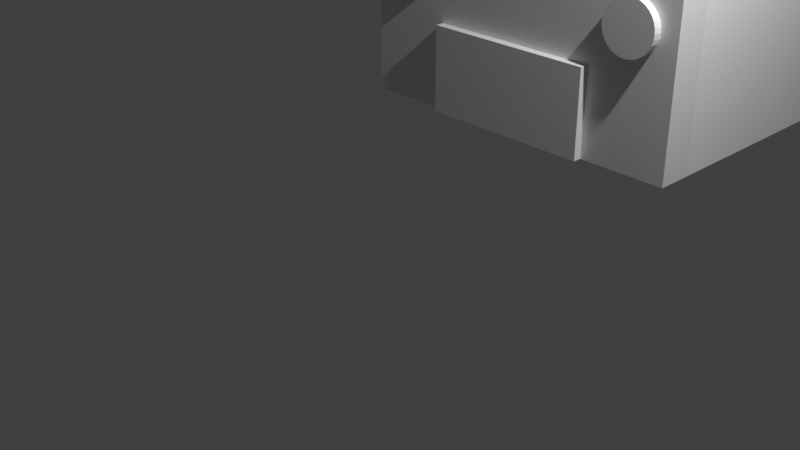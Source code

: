 # Source: uaz-body.blend  (saved by Blender 5.1.29; exported with 4.5.12 LTS)
import bpy
from mathutils import Matrix  # noqa: F401  (used for matrix-valued properties, if any)

bpy.ops.wm.read_factory_settings(use_empty=True)
scene = bpy.context.scene
scene.name = 'Scene'

# ---- collections
col_collection = bpy.data.collections.new('Collection'); scene.collection.children.link(col_collection)

# ---- materials (node trees are filled in below, after node groups)
mat_material = bpy.data.materials.new('Material')
mat_material.alpha_threshold = 0.0
mat_material.use_backface_culling_lightprobe_volume = False
mat_material.roughness = 0.5
mat_material.line_color = (0.0, 0.0, 0.0, 1.0)

# ---- material node trees
mat_material.use_nodes = True; mat_material.node_tree.nodes.clear()
_N = mat_material.node_tree.nodes; _L = mat_material.node_tree.links
n0 = _N.new('ShaderNodeOutputMaterial'); n0.name = 'Material Output'; n0.location = (200, 100)
n1 = _N.new('ShaderNodeBsdfPrincipled'); n1.name = 'Principled BSDF'; n1.location = (-200, 100)
_L.new(n1.outputs[0], n0.inputs[0])
n0.is_active_output = True

# ---- world
world_world = bpy.data.worlds.new('World'); scene.world = world_world
world_world.use_nodes = True; world_world.node_tree.nodes.clear()
_N = world_world.node_tree.nodes; _L = world_world.node_tree.links
n0 = _N.new('ShaderNodeOutputWorld'); n0.name = 'World Output'; n0.location = (200, 100)
n1 = _N.new('ShaderNodeBackground'); n1.name = 'Background'; n1.location = (-200, 100)
n1.inputs[0].default_value = (0.05088, 0.05088, 0.05088, 1.0)
_L.new(n1.outputs[0], n0.inputs[0])
n0.is_active_output = True
world_world.color = (0.05088, 0.05088, 0.05088)
world_world.sun_shadow_jitter_overblur = 0.0

# ---- cameras
cam_camera = bpy.data.cameras.new('Camera')
cam_camera.clip_end = 100.0
cam_camera.ortho_scale = 7.314

# ---- lights
light_light = bpy.data.lights.new('Light', 'POINT')
light_light.energy = 1000.0
light_light.shadow_soft_size = 0.1

# ---- meshes
me_cube_001 = bpy.data.meshes.new('Cube.001')
me_cube_001.from_pydata([(-1.0, -1.0, -1.0), (-1.0, -1.0, 1.0), (-1.0, 1.0, -1.0), (-1.0, 1.0, 1.0), (1.0, -1.0, -1.0), (1.0, -1.0, 1.0), (1.0, 1.0, -1.0), (1.0, 1.0, 1.0), (-0.5, -1.1, -1.0), (0.5, -1.1, -1.0), (-0.5, -1.1, -0.5), (0.5, -1.1, -0.5), (-0.5, -1.1, -1.0), (0.5, -1.1, -1.0), (-0.5, -1.1, -0.5), (0.5, -1.1, -0.5), (-0.5, -1.1, -1.0), (0.5, -1.1, -1.0), (-0.5, -1.1, -0.5), (0.5, -1.1, -0.5), (-0.5, -1.125, -1.0), (0.5, -1.125, -1.0), (-0.5, -1.125, -0.5), (0.5, -1.125, -0.5), (1.0, -1.0, 0.0), (1.0, -1.0, -1.0), (1.0, -1.1, 0.0), (1.0, -1.1, -1.0), (-1.0, -1.0, 0.0), (-1.0, -1.0, -1.0), (-1.0, -1.1, 0.0), (-1.0, -1.1, -1.0), (0.75, -1.1, -0.1), (0.7207, -1.1, -0.1029), (0.6926, -1.1, -0.1114), (0.6667, -1.1, -0.1253), (0.6439, -1.1, -0.1439), (0.6253, -1.1, -0.1667), (0.6114, -1.1, -0.1926), (0.6029, -1.1, -0.2207), (0.6, -1.1, -0.25), (0.6029, -1.1, -0.2793), (0.6114, -1.1, -0.3074), (0.6253, -1.1, -0.3333), (0.6439, -1.1, -0.3561), (0.6667, -1.1, -0.3747), (0.6926, -1.1, -0.3886), (0.7207, -1.1, -0.3971), (0.75, -1.1, -0.4), (0.7793, -1.1, -0.3971), (0.8074, -1.1, -0.3886), (0.8333, -1.1, -0.3747), (0.8561, -1.1, -0.3561), (0.8747, -1.1, -0.3333), (0.8886, -1.1, -0.3074), (0.8971, -1.1, -0.2793), (0.9, -1.1, -0.25), (0.8971, -1.1, -0.2207), (0.8886, -1.1, -0.1926), (0.8747, -1.1, -0.1667), (0.8561, -1.1, -0.1439), (0.8333, -1.1, -0.1253), (0.8074, -1.1, -0.1114), (0.7793, -1.1, -0.1029), (0.75, -1.1, -0.1), (0.7207, -1.1, -0.1029), (0.6926, -1.1, -0.1114), (0.6667, -1.1, -0.1253), (0.6439, -1.1, -0.1439), (0.6253, -1.1, -0.1667), (0.6114, -1.1, -0.1926), (0.6029, -1.1, -0.2207), (0.6, -1.1, -0.25), (0.6029, -1.1, -0.2793), (0.6114, -1.1, -0.3074), (0.6253, -1.1, -0.3333), (0.6439, -1.1, -0.3561), (0.6667, -1.1, -0.3747), (0.6926, -1.1, -0.3886), (0.7207, -1.1, -0.3971), (0.75, -1.1, -0.4), (0.7793, -1.1, -0.3971), (0.8074, -1.1, -0.3886), (0.8333, -1.1, -0.3747), (0.8561, -1.1, -0.3561), (0.8747, -1.1, -0.3333), (0.8886, -1.1, -0.3074), (0.8971, -1.1, -0.2793), (0.9, -1.1, -0.25), (0.8971, -1.1, -0.2207), (0.8886, -1.1, -0.1926), (0.8747, -1.1, -0.1667), (0.8561, -1.1, -0.1439), (0.8333, -1.1, -0.1253), (0.8074, -1.1, -0.1114), (0.7793, -1.1, -0.1029), (0.75, -1.125, -0.1), (0.7207, -1.125, -0.1029), (0.6926, -1.125, -0.1114), (0.6667, -1.125, -0.1253), (0.6439, -1.125, -0.1439), (0.6253, -1.125, -0.1667), (0.6114, -1.125, -0.1926), (0.6029, -1.125, -0.2207), (0.6, -1.125, -0.25), (0.6029, -1.125, -0.2793), (0.6114, -1.125, -0.3074), (0.6253, -1.125, -0.3333), (0.6439, -1.125, -0.3561), (0.6667, -1.125, -0.3747), (0.6926, -1.125, -0.3886), (0.7207, -1.125, -0.3971), (0.75, -1.125, -0.4), (0.7793, -1.125, -0.3971), (0.8074, -1.125, -0.3886), (0.8333, -1.125, -0.3747), (0.8561, -1.125, -0.3561), (0.8747, -1.125, -0.3333), (0.8886, -1.125, -0.3074), (0.8971, -1.125, -0.2793), (0.9, -1.125, -0.25), (0.8971, -1.125, -0.2207), (0.8886, -1.125, -0.1926), (0.8747, -1.125, -0.1667), (0.8561, -1.125, -0.1439), (0.8333, -1.125, -0.1253), (0.8074, -1.125, -0.1114), (0.7793, -1.125, -0.1029), (-0.75, -1.1, -0.1), (-0.7793, -1.1, -0.1029), (-0.8074, -1.1, -0.1114), (-0.8333, -1.1, -0.1253), (-0.8561, -1.1, -0.1439), (-0.8747, -1.1, -0.1667), (-0.8886, -1.1, -0.1926), (-0.8971, -1.1, -0.2207), (-0.9, -1.1, -0.25), (-0.8971, -1.1, -0.2793), (-0.8886, -1.1, -0.3074), (-0.8747, -1.1, -0.3333), (-0.8561, -1.1, -0.3561), (-0.8333, -1.1, -0.3747), (-0.8074, -1.1, -0.3886), (-0.7793, -1.1, -0.3971), (-0.75, -1.1, -0.4), (-0.7207, -1.1, -0.3971), (-0.6926, -1.1, -0.3886), (-0.6667, -1.1, -0.3747), (-0.6439, -1.1, -0.3561), (-0.6253, -1.1, -0.3333), (-0.6114, -1.1, -0.3074), (-0.6029, -1.1, -0.2793), (-0.6, -1.1, -0.25), (-0.6029, -1.1, -0.2207), (-0.6114, -1.1, -0.1926), (-0.6253, -1.1, -0.1667), (-0.6439, -1.1, -0.1439), (-0.6667, -1.1, -0.1253), (-0.6926, -1.1, -0.1114), (-0.7207, -1.1, -0.1029), (-0.75, -1.1, -0.1), (-0.7793, -1.1, -0.1029), (-0.8074, -1.1, -0.1114), (-0.8333, -1.1, -0.1253), (-0.8561, -1.1, -0.1439), (-0.8747, -1.1, -0.1667), (-0.8886, -1.1, -0.1926), (-0.8971, -1.1, -0.2207), (-0.9, -1.1, -0.25), (-0.8971, -1.1, -0.2793), (-0.8886, -1.1, -0.3074), (-0.8747, -1.1, -0.3333), (-0.8561, -1.1, -0.3561), (-0.8333, -1.1, -0.3747), (-0.8074, -1.1, -0.3886), (-0.7793, -1.1, -0.3971), (-0.75, -1.1, -0.4), (-0.7207, -1.1, -0.3971), (-0.6926, -1.1, -0.3886), (-0.6667, -1.1, -0.3747), (-0.6439, -1.1, -0.3561), (-0.6253, -1.1, -0.3333), (-0.6114, -1.1, -0.3074), (-0.6029, -1.1, -0.2793), (-0.6, -1.1, -0.25), (-0.6029, -1.1, -0.2207), (-0.6114, -1.1, -0.1926), (-0.6253, -1.1, -0.1667), (-0.6439, -1.1, -0.1439), (-0.6667, -1.1, -0.1253), (-0.6926, -1.1, -0.1114), (-0.7207, -1.1, -0.1029), (-0.75, -1.125, -0.1), (-0.7793, -1.125, -0.1029), (-0.8074, -1.125, -0.1114), (-0.8333, -1.125, -0.1253), (-0.8561, -1.125, -0.1439), (-0.8747, -1.125, -0.1667), (-0.8886, -1.125, -0.1926), (-0.8971, -1.125, -0.2207), (-0.9, -1.125, -0.25), (-0.8971, -1.125, -0.2793), (-0.8886, -1.125, -0.3074), (-0.8747, -1.125, -0.3333), (-0.8561, -1.125, -0.3561), (-0.8333, -1.125, -0.3747), (-0.8074, -1.125, -0.3886), (-0.7793, -1.125, -0.3971), (-0.75, -1.125, -0.4), (-0.7207, -1.125, -0.3971), (-0.6926, -1.125, -0.3886), (-0.6667, -1.125, -0.3747), (-0.6439, -1.125, -0.3561), (-0.6253, -1.125, -0.3333), (-0.6114, -1.125, -0.3074), (-0.6029, -1.125, -0.2793), (-0.6, -1.125, -0.25), (-0.6029, -1.125, -0.2207), (-0.6114, -1.125, -0.1926), (-0.6253, -1.125, -0.1667), (-0.6439, -1.125, -0.1439), (-0.6667, -1.125, -0.1253), (-0.6926, -1.125, -0.1114), (-0.7207, -1.125, -0.1029)], [], [(1, 2, 0), (3, 6, 2), (7, 4, 6), (5, 0, 4), (6, 0, 2), (3, 5, 7), (10, 9, 8), (13, 19, 17), (11, 14, 15), (8, 13, 12), (9, 15, 13), (10, 12, 14), (19, 21, 17), (14, 16, 18), (15, 18, 19), (12, 17, 16), (21, 22, 20), (16, 22, 18), (18, 23, 19), (17, 20, 16), (28, 26, 24), (26, 31, 27), (30, 29, 31), (25, 31, 29), (24, 27, 25), (28, 25, 29), (58, 89, 90), (45, 76, 77), (59, 90, 91), (46, 77, 78), (33, 64, 65), (60, 91, 92), (47, 78, 79), (34, 65, 66), (61, 92, 93), (48, 79, 80), (35, 66, 67), (62, 93, 94), (49, 80, 81), (36, 67, 68), (63, 94, 95), (50, 81, 82), (37, 68, 69), (32, 95, 64), (51, 82, 83), (38, 69, 70), (52, 83, 84), (39, 70, 71), (53, 84, 85), (40, 71, 72), (54, 85, 86), (41, 72, 73), (55, 86, 87), (42, 73, 74), (56, 87, 88), (43, 74, 75), (57, 88, 89), (44, 75, 76), (84, 117, 85), (98, 122, 114), (71, 104, 72), (85, 118, 86), (72, 105, 73), (86, 119, 87), (73, 106, 74), (87, 120, 88), (74, 107, 75), (88, 121, 89), (75, 108, 76), (89, 122, 90), (76, 109, 77), (90, 123, 91), (77, 110, 78), (64, 97, 65), (91, 124, 92), (78, 111, 79), (65, 98, 66), (92, 125, 93), (79, 112, 80), (66, 99, 67), (93, 126, 94), (80, 113, 81), (67, 100, 68), (94, 127, 95), (81, 114, 82), (68, 101, 69), (95, 96, 64), (82, 115, 83), (69, 102, 70), (83, 116, 84), (70, 103, 71), (148, 179, 180), (135, 166, 167), (149, 180, 181), (136, 167, 168), (150, 181, 182), (137, 168, 169), (151, 182, 183), (138, 169, 170), (152, 183, 184), (139, 170, 171), (153, 184, 185), (140, 171, 172), (154, 185, 186), (141, 172, 173), (155, 186, 187), (142, 173, 174), (129, 160, 161), (156, 187, 188), (143, 174, 175), (130, 161, 162), (157, 188, 189), (144, 175, 176), (131, 162, 163), (158, 189, 190), (145, 176, 177), (132, 163, 164), (159, 190, 191), (146, 177, 178), (133, 164, 165), (128, 191, 160), (147, 178, 179), (134, 165, 166), (174, 207, 175), (194, 218, 210), (161, 194, 162), (188, 221, 189), (175, 208, 176), (162, 195, 163), (189, 222, 190), (176, 209, 177), (163, 196, 164), (190, 223, 191), (177, 210, 178), (164, 197, 165), (191, 192, 160), (178, 211, 179), (165, 198, 166), (179, 212, 180), (166, 199, 167), (180, 213, 181), (167, 200, 168), (181, 214, 182), (168, 201, 169), (182, 215, 183), (169, 202, 170), (183, 216, 184), (170, 203, 171), (184, 217, 185), (171, 204, 172), (185, 218, 186), (172, 205, 173), (186, 219, 187), (173, 206, 174), (160, 193, 161), (187, 220, 188), (1, 3, 2), (3, 7, 6), (7, 5, 4), (5, 1, 0), (6, 4, 0), (3, 1, 5), (10, 11, 9), (13, 15, 19), (11, 10, 14), (8, 9, 13), (9, 11, 15), (10, 8, 12), (19, 23, 21), (14, 12, 16), (15, 14, 18), (12, 13, 17), (21, 23, 22), (16, 20, 22), (18, 22, 23), (17, 21, 20), (28, 30, 26), (26, 30, 31), (30, 28, 29), (25, 27, 31), (24, 26, 27), (28, 24, 25), (58, 57, 89), (45, 44, 76), (59, 58, 90), (46, 45, 77), (33, 32, 64), (60, 59, 91), (47, 46, 78), (34, 33, 65), (61, 60, 92), (48, 47, 79), (35, 34, 66), (62, 61, 93), (49, 48, 80), (36, 35, 67), (63, 62, 94), (50, 49, 81), (37, 36, 68), (32, 63, 95), (51, 50, 82), (38, 37, 69), (52, 51, 83), (39, 38, 70), (53, 52, 84), (40, 39, 71), (54, 53, 85), (41, 40, 72), (55, 54, 86), (42, 41, 73), (56, 55, 87), (43, 42, 74), (57, 56, 88), (44, 43, 75), (84, 116, 117), (98, 97, 126), (97, 96, 126), (96, 127, 126), (126, 125, 124), (124, 123, 122), (122, 121, 120), (120, 119, 118), (118, 117, 116), (116, 115, 114), (114, 113, 112), (112, 111, 110), (110, 109, 108), (108, 107, 106), (106, 105, 104), (104, 103, 102), (102, 101, 100), (100, 99, 98), (126, 124, 122), (122, 120, 114), (120, 118, 114), (118, 116, 114), (114, 112, 110), (110, 108, 106), (106, 104, 98), (104, 102, 98), (102, 100, 98), (98, 126, 122), (114, 110, 98), (110, 106, 98), (71, 103, 104), (85, 117, 118), (72, 104, 105), (86, 118, 119), (73, 105, 106), (87, 119, 120), (74, 106, 107), (88, 120, 121), (75, 107, 108), (89, 121, 122), (76, 108, 109), (90, 122, 123), (77, 109, 110), (64, 96, 97), (91, 123, 124), (78, 110, 111), (65, 97, 98), (92, 124, 125), (79, 111, 112), (66, 98, 99), (93, 125, 126), (80, 112, 113), (67, 99, 100), (94, 126, 127), (81, 113, 114), (68, 100, 101), (95, 127, 96), (82, 114, 115), (69, 101, 102), (83, 115, 116), (70, 102, 103), (148, 147, 179), (135, 134, 166), (149, 148, 180), (136, 135, 167), (150, 149, 181), (137, 136, 168), (151, 150, 182), (138, 137, 169), (152, 151, 183), (139, 138, 170), (153, 152, 184), (140, 139, 171), (154, 153, 185), (141, 140, 172), (155, 154, 186), (142, 141, 173), (129, 128, 160), (156, 155, 187), (143, 142, 174), (130, 129, 161), (157, 156, 188), (144, 143, 175), (131, 130, 162), (158, 157, 189), (145, 144, 176), (132, 131, 163), (159, 158, 190), (146, 145, 177), (133, 132, 164), (128, 159, 191), (147, 146, 178), (134, 133, 165), (174, 206, 207), (194, 193, 222), (193, 192, 222), (192, 223, 222), (222, 221, 220), (220, 219, 218), (218, 217, 216), (216, 215, 214), (214, 213, 212), (212, 211, 210), (210, 209, 208), (208, 207, 206), (206, 205, 204), (204, 203, 202), (202, 201, 200), (200, 199, 198), (198, 197, 196), (196, 195, 194), (222, 220, 218), (218, 216, 210), (216, 214, 210), (214, 212, 210), (210, 208, 206), (206, 204, 202), (202, 200, 194), (200, 198, 194), (198, 196, 194), (194, 222, 218), (210, 206, 194), (206, 202, 194), (161, 193, 194), (188, 220, 221), (175, 207, 208), (162, 194, 195), (189, 221, 222), (176, 208, 209), (163, 195, 196), (190, 222, 223), (177, 209, 210), (164, 196, 197), (191, 223, 192), (178, 210, 211), (165, 197, 198), (179, 211, 212), (166, 198, 199), (180, 212, 213), (167, 199, 200), (181, 213, 214), (168, 200, 201), (182, 214, 215), (169, 201, 202), (183, 215, 216), (170, 202, 203), (184, 216, 217), (171, 203, 204), (185, 217, 218), (172, 204, 205), (186, 218, 219), (173, 205, 206), (160, 192, 193), (187, 219, 220)])
me_cube_001.polygons.foreach_set('material_index', [0, 0, 0, 0, 0, 0, 0, 0, 0, 0, 0, 0, 0, 0, 0, 0, 0, 0, 0, 0, 1, 1, 1, 1, 1, 1, 0, 0, 0, 0, 0, 0, 0, 0, 0, 0, 0, 0, 0, 0, 0, 0, 0, 0, 0, 0, 0, 0, 0, 0, 0, 0, 0, 0, 0, 0, 0, 0, 0, 0, 0, 0, 0, 0, 0, 0, 0, 0, 0, 0, 0, 0, 0, 0, 0, 0, 0, 0, 0, 0, 0, 0, 0, 0, 0, 0, 0, 0, 0, 0, 0, 0, 0, 0, 0, 0, 0, 0, 0, 0, 0, 0, 0, 0, 0, 0, 0, 0, 0, 0, 0, 0, 0, 0, 0, 0, 0, 0, 0, 0, 0, 0, 0, 0, 0, 0, 0, 0, 0, 0, 0, 0, 0, 0, 0, 0, 0, 0, 0, 0, 0, 0, 0, 0, 0, 0, 0, 0, 0, 0, 0, 0, 0, 0, 0, 0, 0, 0, 0, 0, 0, 0, 0, 0, 0, 0, 0, 0, 0, 0, 0, 0, 0, 0, 0, 0, 1, 1, 1, 1, 1, 1, 0, 0, 0, 0, 0, 0, 0, 0, 0, 0, 0, 0, 0, 0, 0, 0, 0, 0, 0, 0, 0, 0, 0, 0, 0, 0, 0, 0, 0, 0, 0, 0, 0, 0, 0, 0, 0, 0, 0, 0, 0, 0, 0, 0, 0, 0, 0, 0, 0, 0, 0, 0, 0, 0, 0, 0, 0, 0, 0, 0, 0, 0, 0, 0, 0, 0, 0, 0, 0, 0, 0, 0, 0, 0, 0, 0, 0, 0, 0, 0, 0, 0, 0, 0, 0, 0, 0, 0, 0, 0, 0, 0, 0, 0, 0, 0, 0, 0, 0, 0, 0, 0, 0, 0, 0, 0, 0, 0, 0, 0, 0, 0, 0, 0, 0, 0, 0, 0, 0, 0, 0, 0, 0, 0, 0, 0, 0, 0, 0, 0, 0, 0, 0, 0, 0, 0, 0, 0, 0, 0, 0, 0, 0, 0, 0, 0, 0, 0, 0, 0, 0, 0, 0, 0, 0, 0, 0, 0, 0, 0, 0, 0, 0, 0, 0, 0, 0, 0, 0, 0, 0, 0, 0, 0, 0, 0, 0, 0, 0, 0, 0, 0, 0, 0, 0, 0])
_uv = me_cube_001.uv_layers.new(name='UVMap')
_uv.uv.foreach_set('vector', [0.625, 0.0, 0.375, 0.25, 0.375, 0.0, 0.625, 0.25, 0.375, 0.5, 0.375, 0.25, 0.625, 0.5, 0.375, 0.75, 0.375, 0.5, 0.625, 0.75, 0.375, 1.0, 0.375, 0.75, 0.375, 0.5, 0.125, 0.75, 0.125, 0.5, 0.875, 0.5, 0.625, 0.75, 0.625, 0.5, 0.0, 1.0, 1.0, 0.0, 0.0, 0.0, 1.0, 0.0, 1.0, 1.0, 1.0, 0.0, 1.0, 1.0, 0.0, 1.0, 1.0, 1.0, 0.0, 0.0, 1.0, 0.0, 0.0, 0.0, 1.0, 0.0, 1.0, 1.0, 1.0, 0.0, 0.0, 1.0, 0.0, 0.0, 0.0, 1.0, 1.0, 1.0, 1.0, 0.0, 1.0, 0.0, 0.0, 1.0, 0.0, 0.0, 0.0, 1.0, 1.0, 1.0, 0.0, 1.0, 1.0, 1.0, 0.0, 0.0, 1.0, 0.0, 0.0, 0.0, 1.0, 0.0, 0.0, 1.0, 0.0, 0.0, 0.0, 0.0, 0.0, 1.0, 0.0, 1.0, 0.0, 1.0, 1.0, 1.0, 1.0, 1.0, 1.0, 0.0, 0.0, 0.0, 0.0, 0.0, 0.875, 0.5, 0.625, 0.75, 0.625, 0.5, 0.625, 0.75, 0.375, 1.0, 0.375, 0.75, 0.625, 0.0, 0.375, 0.25, 0.375, 0.0, 0.375, 0.5, 0.125, 0.75, 0.125, 0.5, 0.625, 0.5, 0.375, 0.75, 0.375, 0.5, 0.625, 0.25, 0.375, 0.5, 0.375, 0.25, 0.0, 0.0, 0.0, 0.0, 0.0, 0.0, 0.0, 0.0, 0.0, 0.0, 0.0, 0.0, 0.0, 0.0, 0.0, 0.0, 0.0, 0.0, 0.0, 0.0, 0.0, 0.0, 0.0, 0.0, 0.0, 0.0, 0.0, 0.0, 0.0, 0.0, 0.0, 0.0, 0.0, 0.0, 0.0, 0.0, 0.0, 0.0, 0.0, 0.0, 0.0, 0.0, 0.0, 0.0, 0.0, 0.0, 0.0, 0.0, 0.0, 0.0, 0.0, 0.0, 0.0, 0.0, 0.0, 0.0, 0.0, 0.0, 0.0, 0.0, 0.0, 0.0, 0.0, 0.0, 0.0, 0.0, 0.0, 0.0, 0.0, 0.0, 0.0, 0.0, 0.0, 0.0, 0.0, 0.0, 0.0, 0.0, 0.0, 0.0, 0.0, 0.0, 0.0, 0.0, 0.0, 0.0, 0.0, 0.0, 0.0, 0.0, 0.0, 0.0, 0.0, 0.0, 0.0, 0.0, 0.0, 0.0, 0.0, 0.0, 0.0, 0.0, 0.0, 0.0, 0.0, 0.0, 0.0, 0.0, 0.0, 0.0, 0.0, 0.0, 0.0, 0.0, 0.0, 0.0, 0.0, 0.0, 0.0, 0.0, 0.0, 0.0, 0.0, 0.0, 0.0, 0.0, 0.0, 0.0, 0.0, 0.0, 0.0, 0.0, 0.0, 0.0, 0.0, 0.0, 0.0, 0.0, 0.0, 0.0, 0.0, 0.0, 0.0, 0.0, 0.0, 0.0, 0.0, 0.0, 0.0, 0.0, 0.0, 0.0, 0.0, 0.0, 0.0, 0.0, 0.0, 0.0, 0.0, 0.0, 0.0, 0.0, 0.0, 0.0, 0.0, 0.0, 0.0, 0.0, 0.0, 0.0, 0.0, 0.0, 0.0, 0.0, 0.0, 0.0, 0.0, 0.0, 0.0, 0.0, 0.0, 0.0, 0.0, 0.0, 0.0, 0.0, 0.0, 0.0, 0.0, 0.0, 0.0, 0.0, 0.0, 0.0, 0.0, 0.0, 0.0, 0.0, 0.0, 0.0, 0.0, 0.0, 0.0, 0.0, 0.0, 0.0, 0.0, 0.0, 0.0, 0.0, 0.0, 0.0, 0.0, 0.0, 0.0, 0.0, 0.0, 0.0, 0.0, 0.0, 0.0, 0.0, 0.0, 0.0, 0.0, 0.0, 0.0, 0.0, 0.0, 0.0, 0.0, 0.0, 0.0, 0.0, 0.0, 0.0, 0.0, 0.0, 0.0, 0.0, 0.0, 0.0, 0.0, 0.0, 0.0, 0.0, 0.0, 0.0, 0.0, 0.0, 0.0, 0.0, 0.0, 0.0, 0.0, 0.0, 0.0, 0.0, 0.0, 0.0, 0.0, 0.0, 0.0, 0.0, 0.0, 0.0, 0.0, 0.0, 0.0, 0.0, 0.0, 0.0, 0.0, 0.0, 0.0, 0.0, 0.0, 0.0, 0.0, 0.0, 0.0, 0.0, 0.0, 0.0, 0.0, 0.0, 0.0, 0.0, 0.0, 0.0, 0.0, 0.0, 0.0, 0.0, 0.0, 0.0, 0.0, 0.0, 0.0, 0.0, 0.0, 0.0, 0.0, 0.0, 0.0, 0.0, 0.0, 0.0, 0.0, 0.0, 0.0, 0.0, 0.0, 0.0, 0.0, 0.0, 0.0, 0.0, 0.0, 0.0, 0.0, 0.0, 0.0, 0.0, 0.0, 0.0, 0.0, 0.0, 0.0, 0.0, 0.0, 0.0, 0.0, 0.0, 0.0, 0.0, 0.0, 0.0, 0.0, 0.0, 0.0, 0.0, 0.0, 0.0, 0.0, 0.0, 0.0, 0.0, 0.0, 0.0, 0.0, 0.0, 0.0, 0.0, 0.0, 0.0, 0.0, 0.0, 0.0, 0.0, 0.0, 0.0, 0.0, 0.0, 0.0, 0.0, 0.0, 0.0, 0.0, 0.0, 0.0, 0.0, 0.0, 0.0, 0.0, 0.0, 0.0, 0.0, 0.0, 0.0, 0.0, 0.0, 0.0, 0.0, 0.0, 0.0, 0.0, 0.0, 0.0, 0.0, 0.0, 0.0, 0.0, 0.0, 0.0, 0.0, 0.0, 0.0, 0.0, 0.0, 0.0, 0.0, 0.0, 0.0, 0.0, 0.0, 0.0, 0.0, 0.0, 0.0, 0.0, 0.0, 0.0, 0.0, 0.0, 0.0, 0.0, 0.0, 0.0, 0.0, 0.0, 0.0, 0.0, 0.0, 0.0, 0.0, 0.0, 0.0, 0.0, 0.0, 0.0, 0.0, 0.0, 0.0, 0.0, 0.0, 0.0, 0.0, 0.0, 0.0, 0.0, 0.0, 0.0, 0.0, 0.0, 0.0, 0.0, 0.0, 0.0, 0.0, 0.0, 0.0, 0.0, 0.0, 0.0, 0.0, 0.0, 0.0, 0.0, 0.0, 0.0, 0.0, 0.0, 0.0, 0.0, 0.0, 0.0, 0.0, 0.0, 0.0, 0.0, 0.0, 0.0, 0.0, 0.0, 0.0, 0.0, 0.0, 0.0, 0.0, 0.0, 0.0, 0.0, 0.0, 0.0, 0.0, 0.0, 0.0, 0.0, 0.0, 0.0, 0.0, 0.0, 0.0, 0.0, 0.0, 0.0, 0.0, 0.0, 0.0, 0.0, 0.0, 0.0, 0.0, 0.0, 0.0, 0.0, 0.0, 0.0, 0.0, 0.0, 0.0, 0.0, 0.0, 0.0, 0.0, 0.0, 0.0, 0.0, 0.0, 0.0, 0.0, 0.0, 0.0, 0.0, 0.0, 0.0, 0.0, 0.0, 0.0, 0.0, 0.0, 0.0, 0.0, 0.0, 0.0, 0.0, 0.0, 0.0, 0.0, 0.0, 0.0, 0.0, 0.0, 0.0, 0.0, 0.0, 0.0, 0.0, 0.0, 0.0, 0.0, 0.0, 0.0, 0.0, 0.0, 0.0, 0.0, 0.0, 0.0, 0.0, 0.0, 0.0, 0.0, 0.0, 0.0, 0.0, 0.0, 0.0, 0.0, 0.0, 0.0, 0.0, 0.0, 0.0, 0.0, 0.0, 0.0, 0.0, 0.0, 0.0, 0.0, 0.0, 0.0, 0.0, 0.0, 0.0, 0.0, 0.0, 0.0, 0.0, 0.0, 0.0, 0.0, 0.0, 0.0, 0.0, 0.0, 0.0, 0.0, 0.0, 0.0, 0.0, 0.0, 0.0, 0.0, 0.0, 0.0, 0.0, 0.0, 0.0, 0.0, 0.0, 0.0, 0.0, 0.0, 0.0, 0.0, 0.0, 0.0, 0.0, 0.0, 0.0, 0.0, 0.0, 0.0, 0.0, 0.0, 0.0, 0.0, 0.0, 0.0, 0.0, 0.0, 0.0, 0.0, 0.0, 0.0, 0.0, 0.0, 0.0, 0.0, 0.0, 0.0, 0.0, 0.0, 0.0, 0.0, 0.0, 0.0, 0.0, 0.0, 0.0, 0.0, 0.0, 0.0, 0.0, 0.0, 0.0, 0.0, 0.0, 0.0, 0.0, 0.0, 0.0, 0.0, 0.0, 0.0, 0.0, 0.0, 0.0, 0.0, 0.0, 0.0, 0.0, 0.0, 0.0, 0.0, 0.0, 0.0, 0.0, 0.0, 0.0, 0.0, 0.0, 0.0, 0.0, 0.0, 0.0, 0.0, 0.0, 0.0, 0.0, 0.0, 0.0, 0.0, 0.0, 0.0, 0.0, 0.0, 0.0, 0.0, 0.0, 0.0, 0.0, 0.0, 0.0, 0.0, 0.0, 0.0, 0.0, 0.0, 0.0, 0.0, 0.0, 0.0, 0.0, 0.0, 0.0, 0.0, 0.0, 0.0, 0.0, 0.0, 0.0, 0.0, 0.0, 0.0, 0.0, 0.0, 0.0, 0.0, 0.0, 0.0, 0.0, 0.0, 0.0, 0.0, 0.0, 0.0, 0.0, 0.0, 0.0, 0.0, 0.0, 0.0, 0.0, 0.0, 0.0, 0.0, 0.0, 0.0, 0.0, 0.0, 0.0, 0.0, 0.0, 0.0, 0.0, 0.0, 0.0, 0.0, 0.0, 0.0, 0.0, 0.0, 0.0, 0.0, 0.0, 0.0, 0.0, 0.0, 0.0, 0.0, 0.0, 0.0, 0.0, 0.0, 0.0, 0.0, 0.625, 0.0, 0.625, 0.25, 0.375, 0.25, 0.625, 0.25, 0.625, 0.5, 0.375, 0.5, 0.625, 0.5, 0.625, 0.75, 0.375, 0.75, 0.625, 0.75, 0.625, 1.0, 0.375, 1.0, 0.375, 0.5, 0.375, 0.75, 0.125, 0.75, 0.875, 0.5, 0.875, 0.75, 0.625, 0.75, 0.0, 1.0, 1.0, 1.0, 1.0, 0.0, 1.0, 0.0, 1.0, 1.0, 1.0, 1.0, 1.0, 1.0, 0.0, 1.0, 0.0, 1.0, 0.0, 0.0, 1.0, 0.0, 1.0, 0.0, 1.0, 0.0, 1.0, 1.0, 1.0, 1.0, 0.0, 1.0, 0.0, 0.0, 0.0, 0.0, 1.0, 1.0, 1.0, 1.0, 1.0, 0.0, 0.0, 1.0, 0.0, 0.0, 0.0, 0.0, 1.0, 1.0, 0.0, 1.0, 0.0, 1.0, 0.0, 0.0, 1.0, 0.0, 1.0, 0.0, 1.0, 0.0, 1.0, 1.0, 0.0, 1.0, 0.0, 0.0, 0.0, 0.0, 0.0, 1.0, 0.0, 1.0, 0.0, 1.0, 1.0, 1.0, 1.0, 0.0, 1.0, 0.0, 0.0, 0.0, 0.875, 0.5, 0.875, 0.75, 0.625, 0.75, 0.625, 0.75, 0.625, 1.0, 0.375, 1.0, 0.625, 0.0, 0.625, 0.25, 0.375, 0.25, 0.375, 0.5, 0.375, 0.75, 0.125, 0.75, 0.625, 0.5, 0.625, 0.75, 0.375, 0.75, 0.625, 0.25, 0.625, 0.5, 0.375, 0.5, 0.0, 0.0, 0.0, 0.0, 0.0, 0.0, 0.0, 0.0, 0.0, 0.0, 0.0, 0.0, 0.0, 0.0, 0.0, 0.0, 0.0, 0.0, 0.0, 0.0, 0.0, 0.0, 0.0, 0.0, 0.0, 0.0, 0.0, 0.0, 0.0, 0.0, 0.0, 0.0, 0.0, 0.0, 0.0, 0.0, 0.0, 0.0, 0.0, 0.0, 0.0, 0.0, 0.0, 0.0, 0.0, 0.0, 0.0, 0.0, 0.0, 0.0, 0.0, 0.0, 0.0, 0.0, 0.0, 0.0, 0.0, 0.0, 0.0, 0.0, 0.0, 0.0, 0.0, 0.0, 0.0, 0.0, 0.0, 0.0, 0.0, 0.0, 0.0, 0.0, 0.0, 0.0, 0.0, 0.0, 0.0, 0.0, 0.0, 0.0, 0.0, 0.0, 0.0, 0.0, 0.0, 0.0, 0.0, 0.0, 0.0, 0.0, 0.0, 0.0, 0.0, 0.0, 0.0, 0.0, 0.0, 0.0, 0.0, 0.0, 0.0, 0.0, 0.0, 0.0, 0.0, 0.0, 0.0, 0.0, 0.0, 0.0, 0.0, 0.0, 0.0, 0.0, 0.0, 0.0, 0.0, 0.0, 0.0, 0.0, 0.0, 0.0, 0.0, 0.0, 0.0, 0.0, 0.0, 0.0, 0.0, 0.0, 0.0, 0.0, 0.0, 0.0, 0.0, 0.0, 0.0, 0.0, 0.0, 0.0, 0.0, 0.0, 0.0, 0.0, 0.0, 0.0, 0.0, 0.0, 0.0, 0.0, 0.0, 0.0, 0.0, 0.0, 0.0, 0.0, 0.0, 0.0, 0.0, 0.0, 0.0, 0.0, 0.0, 0.0, 0.0, 0.0, 0.0, 0.0, 0.0, 0.0, 0.0, 0.0, 0.0, 0.0, 0.0, 0.0, 0.0, 0.0, 0.0, 0.0, 0.0, 0.0, 0.0, 0.0, 0.0, 0.0, 0.0, 0.0, 0.0, 0.0, 0.0, 0.0, 0.0, 0.0, 0.0, 0.0, 0.0, 0.0, 0.0, 0.0, 0.0, 0.0, 0.0, 0.0, 0.0, 0.0, 0.0, 0.0, 0.0, 0.0, 0.0, 0.0, 0.0, 0.0, 0.0, 0.0, 0.0, 0.0, 0.0, 0.0, 0.0, 0.0, 0.0, 0.0, 0.0, 0.0, 0.0, 0.0, 0.0, 0.0, 0.0, 0.0, 0.0, 0.0, 0.0, 0.0, 0.0, 0.0, 0.0, 0.0, 0.0, 0.0, 0.0, 0.0, 0.0, 0.0, 0.0, 0.0, 0.0, 0.0, 0.0, 0.0, 0.0, 0.0, 0.0, 0.0, 0.0, 0.0, 0.0, 0.0, 0.0, 0.0, 0.0, 0.0, 0.0, 0.0, 0.0, 0.0, 0.0, 0.0, 0.0, 0.0, 0.0, 0.0, 0.0, 0.0, 0.0, 0.0, 0.0, 0.0, 0.0, 0.0, 0.0, 0.0, 0.0, 0.0, 0.0, 0.0, 0.0, 0.0, 0.0, 0.0, 0.0, 0.0, 0.0, 0.0, 0.0, 0.0, 0.0, 0.0, 0.0, 0.0, 0.0, 0.0, 0.0, 0.0, 0.0, 0.0, 0.0, 0.0, 0.0, 0.0, 0.0, 0.0, 0.0, 0.0, 0.0, 0.0, 0.0, 0.0, 0.0, 0.0, 0.0, 0.0, 0.0, 0.0, 0.0, 0.0, 0.0, 0.0, 0.0, 0.0, 0.0, 0.0, 0.0, 0.0, 0.0, 0.0, 0.0, 0.0, 0.0, 0.0, 0.0, 0.0, 0.0, 0.0, 0.0, 0.0, 0.0, 0.0, 0.0, 0.0, 0.0, 0.0, 0.0, 0.0, 0.0, 0.0, 0.0, 0.0, 0.0, 0.0, 0.0, 0.0, 0.0, 0.0, 0.0, 0.0, 0.0, 0.0, 0.0, 0.0, 0.0, 0.0, 0.0, 0.0, 0.0, 0.0, 0.0, 0.0, 0.0, 0.0, 0.0, 0.0, 0.0, 0.0, 0.0, 0.0, 0.0, 0.0, 0.0, 0.0, 0.0, 0.0, 0.0, 0.0, 0.0, 0.0, 0.0, 0.0, 0.0, 0.0, 0.0, 0.0, 0.0, 0.0, 0.0, 0.0, 0.0, 0.0, 0.0, 0.0, 0.0, 0.0, 0.0, 0.0, 0.0, 0.0, 0.0, 0.0, 0.0, 0.0, 0.0, 0.0, 0.0, 0.0, 0.0, 0.0, 0.0, 0.0, 0.0, 0.0, 0.0, 0.0, 0.0, 0.0, 0.0, 0.0, 0.0, 0.0, 0.0, 0.0, 0.0, 0.0, 0.0, 0.0, 0.0, 0.0, 0.0, 0.0, 0.0, 0.0, 0.0, 0.0, 0.0, 0.0, 0.0, 0.0, 0.0, 0.0, 0.0, 0.0, 0.0, 0.0, 0.0, 0.0, 0.0, 0.0, 0.0, 0.0, 0.0, 0.0, 0.0, 0.0, 0.0, 0.0, 0.0, 0.0, 0.0, 0.0, 0.0, 0.0, 0.0, 0.0, 0.0, 0.0, 0.0, 0.0, 0.0, 0.0, 0.0, 0.0, 0.0, 0.0, 0.0, 0.0, 0.0, 0.0, 0.0, 0.0, 0.0, 0.0, 0.0, 0.0, 0.0, 0.0, 0.0, 0.0, 0.0, 0.0, 0.0, 0.0, 0.0, 0.0, 0.0, 0.0, 0.0, 0.0, 0.0, 0.0, 0.0, 0.0, 0.0, 0.0, 0.0, 0.0, 0.0, 0.0, 0.0, 0.0, 0.0, 0.0, 0.0, 0.0, 0.0, 0.0, 0.0, 0.0, 0.0, 0.0, 0.0, 0.0, 0.0, 0.0, 0.0, 0.0, 0.0, 0.0, 0.0, 0.0, 0.0, 0.0, 0.0, 0.0, 0.0, 0.0, 0.0, 0.0, 0.0, 0.0, 0.0, 0.0, 0.0, 0.0, 0.0, 0.0, 0.0, 0.0, 0.0, 0.0, 0.0, 0.0, 0.0, 0.0, 0.0, 0.0, 0.0, 0.0, 0.0, 0.0, 0.0, 0.0, 0.0, 0.0, 0.0, 0.0, 0.0, 0.0, 0.0, 0.0, 0.0, 0.0, 0.0, 0.0, 0.0, 0.0, 0.0, 0.0, 0.0, 0.0, 0.0, 0.0, 0.0, 0.0, 0.0, 0.0, 0.0, 0.0, 0.0, 0.0, 0.0, 0.0, 0.0, 0.0, 0.0, 0.0, 0.0, 0.0, 0.0, 0.0, 0.0, 0.0, 0.0, 0.0, 0.0, 0.0, 0.0, 0.0, 0.0, 0.0, 0.0, 0.0, 0.0, 0.0, 0.0, 0.0, 0.0, 0.0, 0.0, 0.0, 0.0, 0.0, 0.0, 0.0, 0.0, 0.0, 0.0, 0.0, 0.0, 0.0, 0.0, 0.0, 0.0, 0.0, 0.0, 0.0, 0.0, 0.0, 0.0, 0.0, 0.0, 0.0, 0.0, 0.0, 0.0, 0.0, 0.0, 0.0, 0.0, 0.0, 0.0, 0.0, 0.0, 0.0, 0.0, 0.0, 0.0, 0.0, 0.0, 0.0, 0.0, 0.0, 0.0, 0.0, 0.0, 0.0, 0.0, 0.0, 0.0, 0.0, 0.0, 0.0, 0.0, 0.0, 0.0, 0.0, 0.0, 0.0, 0.0, 0.0, 0.0, 0.0, 0.0, 0.0, 0.0, 0.0, 0.0, 0.0, 0.0, 0.0, 0.0, 0.0, 0.0, 0.0, 0.0, 0.0, 0.0, 0.0, 0.0, 0.0, 0.0, 0.0, 0.0, 0.0, 0.0, 0.0, 0.0, 0.0, 0.0, 0.0, 0.0, 0.0, 0.0, 0.0, 0.0, 0.0, 0.0, 0.0, 0.0, 0.0, 0.0, 0.0, 0.0, 0.0, 0.0, 0.0, 0.0, 0.0, 0.0, 0.0, 0.0, 0.0, 0.0, 0.0, 0.0, 0.0, 0.0, 0.0, 0.0, 0.0, 0.0, 0.0, 0.0, 0.0, 0.0, 0.0, 0.0, 0.0, 0.0, 0.0, 0.0, 0.0, 0.0, 0.0, 0.0, 0.0, 0.0, 0.0, 0.0, 0.0, 0.0, 0.0, 0.0, 0.0, 0.0, 0.0, 0.0, 0.0, 0.0, 0.0, 0.0, 0.0, 0.0, 0.0, 0.0, 0.0, 0.0, 0.0, 0.0, 0.0, 0.0, 0.0, 0.0, 0.0, 0.0, 0.0, 0.0, 0.0, 0.0, 0.0, 0.0, 0.0, 0.0, 0.0, 0.0, 0.0, 0.0, 0.0, 0.0, 0.0, 0.0, 0.0, 0.0, 0.0, 0.0, 0.0, 0.0, 0.0, 0.0, 0.0, 0.0, 0.0, 0.0, 0.0, 0.0, 0.0, 0.0, 0.0, 0.0, 0.0, 0.0, 0.0, 0.0, 0.0, 0.0, 0.0, 0.0, 0.0, 0.0, 0.0, 0.0, 0.0, 0.0, 0.0, 0.0, 0.0, 0.0, 0.0, 0.0, 0.0, 0.0, 0.0, 0.0, 0.0, 0.0, 0.0, 0.0, 0.0, 0.0, 0.0, 0.0, 0.0, 0.0, 0.0, 0.0, 0.0, 0.0, 0.0, 0.0, 0.0, 0.0, 0.0, 0.0, 0.0, 0.0, 0.0, 0.0, 0.0, 0.0, 0.0, 0.0, 0.0, 0.0, 0.0, 0.0, 0.0, 0.0, 0.0, 0.0, 0.0, 0.0, 0.0, 0.0, 0.0, 0.0, 0.0, 0.0, 0.0, 0.0, 0.0, 0.0, 0.0, 0.0, 0.0, 0.0, 0.0, 0.0, 0.0, 0.0, 0.0, 0.0, 0.0, 0.0, 0.0, 0.0, 0.0, 0.0, 0.0, 0.0, 0.0, 0.0, 0.0, 0.0, 0.0, 0.0, 0.0, 0.0, 0.0, 0.0, 0.0, 0.0, 0.0, 0.0, 0.0, 0.0, 0.0, 0.0, 0.0, 0.0, 0.0, 0.0, 0.0, 0.0, 0.0, 0.0, 0.0, 0.0, 0.0, 0.0, 0.0, 0.0, 0.0, 0.0, 0.0, 0.0, 0.0, 0.0, 0.0, 0.0, 0.0, 0.0, 0.0, 0.0, 0.0, 0.0, 0.0, 0.0, 0.0, 0.0, 0.0, 0.0, 0.0, 0.0, 0.0, 0.0, 0.0, 0.0, 0.0, 0.0, 0.0, 0.0, 0.0, 0.0, 0.0, 0.0, 0.0, 0.0, 0.0, 0.0, 0.0, 0.0, 0.0, 0.0, 0.0, 0.0, 0.0, 0.0, 0.0, 0.0, 0.0, 0.0, 0.0, 0.0, 0.0, 0.0, 0.0, 0.0, 0.0, 0.0, 0.0, 0.0, 0.0, 0.0, 0.0, 0.0, 0.0, 0.0, 0.0, 0.0, 0.0, 0.0, 0.0, 0.0, 0.0, 0.0, 0.0, 0.0, 0.0, 0.0, 0.0, 0.0, 0.0, 0.0, 0.0, 0.0, 0.0, 0.0, 0.0, 0.0, 0.0, 0.0, 0.0, 0.0, 0.0, 0.0, 0.0, 0.0, 0.0, 0.0, 0.0, 0.0, 0.0, 0.0, 0.0, 0.0, 0.0, 0.0, 0.0, 0.0, 0.0, 0.0, 0.0, 0.0, 0.0, 0.0, 0.0, 0.0, 0.0, 0.0, 0.0, 0.0, 0.0, 0.0, 0.0, 0.0, 0.0, 0.0, 0.0, 0.0, 0.0, 0.0, 0.0, 0.0, 0.0, 0.0, 0.0, 0.0, 0.0, 0.0, 0.0, 0.0, 0.0, 0.0, 0.0, 0.0, 0.0, 0.0, 0.0, 0.0, 0.0, 0.0, 0.0, 0.0, 0.0, 0.0, 0.0])
me_cube_001.materials.append(None)
me_cube_001.materials.append(mat_material)
me_cube_001.update()

# ---- objects
ob_light = bpy.data.objects.new('Light', light_light)
ob_camera = bpy.data.objects.new('Camera', cam_camera)
ob_cube_001 = bpy.data.objects.new('Cube.001', me_cube_001)

# ---- transforms, parenting, visibility, modifiers, constraints
ob_light.location = (4.076, 1.005, 5.904)
ob_light.rotation_euler = (0.6503, 0.05522, 1.866)
ob_light.lock_rotations_4d = False
ob_light.empty_display_type = 'ARROWS'
ob_light.color = (0.0, 0.0, 0.0, 0.0)
ob_light.lineart.crease_threshold = 0.0
ob_camera.location = (7.359, -6.926, 4.958)
ob_camera.rotation_euler = (1.109, 0.0, 0.8149)
ob_camera.lock_rotations_4d = False
ob_camera.empty_display_type = 'ARROWS'
ob_camera.color = (0.0, 0.0, 0.0, 0.0)
ob_camera.display_type = 'WIRE'
ob_camera.lineart.crease_threshold = 0.0
ob_cube_001.location = (0.0, 6.0, 2.5)
ob_cube_001.scale = (2.0, 4.0, 2.0)

# ---- collection membership
col_collection.objects.link(ob_light)
col_collection.objects.link(ob_camera)
col_collection.objects.link(ob_cube_001)

# ---- scene / render settings (as saved in the file)
scene.camera = ob_camera
scene.frame_start = 1; scene.frame_end = 250; scene.frame_set(1)
scene.render.engine = 'BLENDER_EEVEE_NEXT'
scene.render.bake_bias = 0.0
scene.render.bake_samples = 0
scene.cycles.sampling_pattern = 'TABULATED_SOBOL'
scene.eevee.use_volume_custom_range = False
scene.view_settings.view_transform = 'Standard'
bpy.context.view_layer.update()
